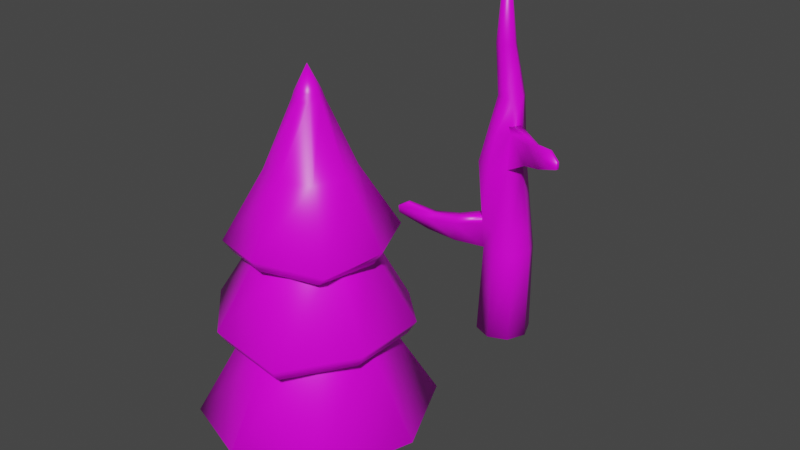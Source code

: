 # Source: pinetree.blend  (saved by Blender 2.93.21; exported with 4.5.12 LTS)
import bpy
from mathutils import Matrix  # noqa: F401  (used for matrix-valued properties, if any)

bpy.ops.wm.read_factory_settings(use_empty=True)
scene = bpy.context.scene
scene.name = 'Scene'

# ---- collections
col_collection = bpy.data.collections.new('Collection'); scene.collection.children.link(col_collection)

# ---- images (referenced by path relative to the original .blend; pixels are not part of the script)
import os
ASSET_DIR = os.environ.get("B2B_ASSET_DIR", "")  # directory of the original .blend (textures are referenced by path, not embedded)
HERE = os.path.dirname(os.path.abspath(__file__))  # packed textures are extracted next to this script under _unpacked/

def load_image(name, relpath, width, height, colorspace="sRGB"):
    """Load a texture the original file referenced (path relative to the .blend, or extracted next to this script)."""
    p = next((c for c in (os.path.join(HERE, relpath), os.path.join(ASSET_DIR, relpath)) if relpath and os.path.exists(c)), "")
    if p:
        img = bpy.data.images.load(p, check_existing=True)
        img.name = name
    else:  # same state as the original file: an image datablock whose file is absent (Cycles renders it pink)
        img = bpy.data.images.new(name, width, height)
        img.source = "FILE"
        img.filepath = "//" + (relpath or name)
    img.colorspace_settings.name = colorspace
    return img
img_general_palette_png = load_image('general_palette.png', 'general_palette.png', 1024, 1024, 'sRGB')

# ---- materials (node trees are filled in below, after node groups)
mat_material = bpy.data.materials.new('Material')
mat_material.alpha_threshold = 0.0
mat_material.use_transparent_shadow = False
mat_material.line_color = (0.0, 0.0, 0.0, 1.0)

# ---- material node trees
mat_material.use_nodes = True; mat_material.node_tree.nodes.clear()
_N = mat_material.node_tree.nodes; _L = mat_material.node_tree.links
n0 = _N.new('ShaderNodeOutputMaterial'); n0.name = 'Material Output'; n0.location = (300, 300)
n1 = _N.new('ShaderNodeBsdfPrincipled'); n1.name = 'Principled BSDF'; n1.location = (10, 300)
n1.distribution = 'GGX'
n1.subsurface_method = 'BURLEY'
n1.inputs[2].default_value = 0.4
n1.inputs[3].default_value = 1.45
n1.inputs[27].default_value = (0.0, 0.0, 0.0, 1.0)
n1.inputs[28].default_value = 1.0
n2 = _N.new('ShaderNodeTexImage'); n2.name = 'Image Texture'; n2.location = (-280, 275)
n2.image = img_general_palette_png
_L.new(n1.outputs[0], n0.inputs[0])
_L.new(n2.outputs[0], n1.inputs[0])
n0.is_active_output = True

# ---- world
world_world = bpy.data.worlds.new('World'); scene.world = world_world
world_world.use_nodes = True; world_world.node_tree.nodes.clear()
_N = world_world.node_tree.nodes; _L = world_world.node_tree.links
n0 = _N.new('ShaderNodeOutputWorld'); n0.name = 'World Output'; n0.location = (300, 300)
n1 = _N.new('ShaderNodeBackground'); n1.name = 'Background'; n1.location = (10, 300)
n1.inputs[0].default_value = (0.05088, 0.05088, 0.05088, 1.0)
_L.new(n1.outputs[0], n0.inputs[0])
n0.is_active_output = True
world_world.color = (0.05088, 0.05088, 0.05088)
world_world.use_sun_shadow = False
world_world.sun_shadow_jitter_overblur = 0.0

# ---- meshes
me_plane = bpy.data.meshes.new('Plane')
me_plane.from_pydata([(-0.8536, -0.8536, 0.0), (0.8536, -0.8536, 0.0), (-0.8536, 0.8536, 0.0), (0.8536, 0.8536, 0.0), (-1.207, 5.276e-08, 0.0), (-5.276e-08, -1.207, 0.0), (1.207, -5.276e-08, 0.0), (5.276e-08, 1.207, 0.0), (0.0, 0.0, 0.0), (-0.3551, -0.3551, 2.288), (0.3551, -0.3551, 2.288), (-0.3551, 0.3551, 2.288), (0.3551, 0.3551, 2.288), (-0.5022, 2.195e-08, 2.288), (-1.853e-08, -0.5022, 2.288), (0.5022, -2.195e-08, 2.288), (2.538e-08, 0.5022, 2.288), (3.423e-09, 0.0, 2.288), (-2.739, -2.734, 1.947), (2.724, -3.048, 2.112), (-2.957, 2.73, 2.412), (2.478, 2.944, 2.128), (-3.871, -0.00166, 2.279), (-0.007613, -3.865, 2.279), (3.856, -0.00166, 2.279), (-0.007613, 3.862, 2.279), (5.145e-09, 0.0, 2.288), (-3.12, -1.326, 6.142), (-0.6671, 5.748e-08, 9.324), (-0.4717, -0.4717, 9.324), (-1.39e-08, -0.6671, 9.324), (0.4717, -0.4717, 9.324), (0.6671, -8.384e-10, 9.324), (0.4717, 0.4717, 9.324), (4.442e-08, 0.6671, 9.324), (-0.4717, 0.4717, 9.324), (1.526e-08, 2.832e-08, 9.324), (1.324, -3.326, 5.83), (-1.319, 3.118, 6.142), (3.125, 1.317, 6.142), (-3.14, 1.269, 5.773), (-1.271, -3.147, 6.142), (3.145, -1.278, 6.142), (1.551, 2.848, 5.924), (6.4e-09, 2.387e-09, 6.15), (2.318e-08, 3.311e-08, 15.73), (-0.5155, 0.2089, 12.02), (-0.5122, -0.2167, 12.02), (-0.2089, -0.5155, 12.02), (0.2167, -0.5122, 12.02), (0.5155, -0.2089, 12.02), (0.5122, 0.2167, 12.02), (0.2089, 0.5155, 12.02), (-0.2167, 0.5122, 12.02), (2.308e-08, 2.11e-08, 12.02), (-2.68, -0.08846, 9.275), (0.08483, -2.677, 9.275), (-0.09208, 2.677, 9.275), (2.673, 0.08846, 9.275), (-2.114, 1.83, 9.506), (-1.953, -1.955, 8.964), (1.952, -1.83, 9.051), (1.827, 1.955, 9.275), (3.513e-09, 7.718e-09, 9.279), (-0.3299, 0.3088, 14.82), (-0.4517, -0.01493, 14.82), (-0.3088, -0.3299, 14.82), (0.01493, -0.4517, 14.82), (0.3299, -0.3088, 14.82), (0.4517, 0.01493, 14.82), (0.3088, 0.3299, 14.82), (-0.01493, 0.4517, 14.82), (-4.453, 1.933e-07, 2.808), (-3.148, -3.148, 2.432), (-1.859e-07, -4.453, 2.808), (3.148, -3.505, 2.619), (4.453, -1.911e-07, 2.808), (2.87, 3.39, 2.637), (1.962e-07, 4.453, 2.808), (-3.395, 3.148, 2.959), (-2.322, 1.256e-07, 6.21), (-1.642, -1.642, 6.21), (-8.194e-08, -2.322, 6.21), (1.642, -1.642, 6.21), (2.322, -7.192e-08, 6.21), (1.642, 1.642, 6.21), (1.136e-07, 2.322, 6.21), (-1.642, 1.642, 6.21), (-0.5341, 0.5341, 9.832), (-0.7553, 5.926e-08, 9.832), (0.5341, -0.5341, 9.832), (0.7553, -2.616e-09, 9.832), (-0.5341, -0.5341, 9.832), (-1.568e-08, -0.7553, 9.832), (0.5341, 0.5341, 9.832), (4.442e-08, 0.7553, 9.832), (-3.453, 1.4, 6.274), (-3.431, -1.452, 6.671), (-1.4, -3.453, 6.671), (1.452, -3.645, 6.336), (3.453, -1.4, 6.671), (3.431, 1.452, 6.671), (1.695, 3.142, 6.436), (-1.452, 3.431, 6.671), (-1.807, 0.7324, 9.506), (-1.796, -0.7598, 9.506), (-0.7324, -1.807, 9.506), (0.7598, -1.796, 9.506), (1.807, -0.7324, 9.506), (1.796, 0.7598, 9.506), (0.7324, 1.807, 9.506), (-0.7598, 1.796, 9.506), (-0.2511, 0.5934, 12.52), (-0.5972, 0.2421, 12.52), (0.2511, -0.5934, 12.52), (0.5972, -0.2421, 12.52), (-0.5934, -0.2511, 12.52), (-0.2421, -0.5972, 12.52), (0.5934, 0.2511, 12.52), (0.2421, 0.5972, 12.52), (-2.393, 2.079, 10.05), (-3.041, -0.1005, 9.799), (-2.211, -2.221, 9.456), (0.1005, -3.041, 9.799), (2.475, -2.079, 9.552), (3.041, 0.1005, 9.799), (2.079, 2.221, 9.799), (-0.1005, 3.041, 9.799), (-1.168, 1.093, 12.1), (-1.599, -0.05285, 12.1), (-1.093, -1.168, 12.1), (0.05285, -1.599, 12.1), (1.168, -1.093, 12.1), (1.599, 0.05285, 12.1), (1.093, 1.168, 12.1), (-0.05285, 1.599, 12.1), (-0.01784, 0.5398, 14.55), (-0.3943, 0.3691, 14.55), (0.01784, -0.5398, 14.55), (0.3943, -0.3691, 14.55), (-0.5398, -0.01784, 14.55), (-0.3691, -0.3943, 14.55), (0.5398, 0.01784, 14.55), (0.3691, 0.3943, 14.55)], [], [(8, 7, 3, 6), (4, 2, 7, 8), (0, 4, 8, 5), (5, 8, 6, 1), (17, 15, 12, 16), (13, 17, 16, 11), (9, 14, 17, 13), (14, 10, 15, 17), (1, 6, 15, 10), (2, 4, 13, 11), (6, 3, 12, 15), (4, 0, 9, 13), (3, 7, 16, 12), (0, 5, 14, 9), (7, 2, 11, 16), (5, 1, 10, 14), (26, 25, 21, 24), (22, 20, 25, 26), (18, 22, 26, 23), (23, 26, 24, 19), (20, 22, 72, 79), (46, 53, 112, 113), (60, 56, 123, 122), (25, 20, 79, 78), (53, 52, 119, 112), (59, 55, 121, 120), (24, 21, 77, 76), (51, 50, 115, 118), (39, 43, 102, 101), (23, 19, 75, 74), (70, 69, 142, 143), (49, 48, 117, 114), (36, 32, 33, 34), (28, 36, 34, 35), (29, 30, 36, 28), (30, 31, 32, 36), (37, 42, 100, 99), (22, 18, 73, 72), (68, 67, 138, 139), (47, 46, 113, 116), (44, 43, 39, 42), (40, 38, 43, 44), (27, 40, 44, 41), (41, 44, 42, 37), (27, 41, 98, 97), (66, 65, 140, 141), (34, 33, 94, 95), (38, 40, 96, 103), (64, 71, 136, 137), (32, 31, 90, 91), (43, 38, 103, 102), (71, 70, 143, 136), (30, 29, 92, 93), (42, 39, 101, 100), (69, 68, 139, 142), (28, 35, 88, 89), (54, 50, 51, 52), (46, 54, 52, 53), (47, 48, 54, 46), (48, 49, 50, 54), (58, 62, 126, 125), (41, 37, 99, 98), (67, 66, 141, 138), (35, 34, 95, 88), (63, 62, 58, 61), (59, 57, 62, 63), (55, 59, 63, 60), (60, 63, 61, 56), (56, 61, 124, 123), (40, 27, 97, 96), (65, 64, 137, 140), (33, 32, 91, 94), (55, 60, 122, 121), (21, 25, 78, 77), (52, 51, 118, 119), (31, 30, 93, 90), (57, 59, 120, 127), (19, 24, 76, 75), (50, 49, 114, 115), (29, 28, 89, 92), (64, 65, 45), (68, 69, 45), (71, 64, 45), (67, 68, 45), (62, 57, 127, 126), (18, 23, 74, 73), (48, 47, 116, 117), (61, 58, 125, 124), (80, 81, 92, 89), (84, 85, 94, 91), (87, 80, 89, 88), (83, 84, 91, 90), (74, 75, 83, 82), (75, 76, 84, 83), (79, 72, 80, 87), (76, 77, 85, 84), (72, 73, 81, 80), (77, 78, 86, 85), (73, 74, 82, 81), (78, 79, 87, 86), (85, 86, 95, 94), (81, 82, 93, 92), (86, 87, 88, 95), (82, 83, 90, 93), (104, 105, 116, 113), (108, 109, 118, 115), (111, 104, 113, 112), (107, 108, 115, 114), (98, 99, 107, 106), (99, 100, 108, 107), (103, 96, 104, 111), (100, 101, 109, 108), (96, 97, 105, 104), (101, 102, 110, 109), (97, 98, 106, 105), (102, 103, 111, 110), (109, 110, 119, 118), (105, 106, 117, 116), (110, 111, 112, 119), (106, 107, 114, 117), (128, 129, 140, 137), (132, 133, 142, 139), (135, 128, 137, 136), (131, 132, 139, 138), (122, 123, 131, 130), (123, 124, 132, 131), (127, 120, 128, 135), (124, 125, 133, 132), (120, 121, 129, 128), (125, 126, 134, 133), (121, 122, 130, 129), (126, 127, 135, 134), (133, 134, 143, 142), (129, 130, 141, 140), (134, 135, 136, 143), (130, 131, 138, 141), (69, 70, 45), (65, 66, 45), (70, 71, 45), (66, 67, 45)])
me_plane.polygons.foreach_set('use_smooth', [True] * 140)
_uv = me_plane.uv_layers.new(name='UVMap')
_uv.uv.foreach_set('vector', [0.5303, 0.9043, 0.5303, 0.9259, 0.5519, 0.9259, 0.5519, 0.9043, 0.5087, 0.9043, 0.5087, 0.9259, 0.5303, 0.9259, 0.5303, 0.9043, 0.5087, 0.8827, 0.5087, 0.9043, 0.5303, 0.9043, 0.5303, 0.8827, 0.5303, 0.8827, 0.5303, 0.9043, 0.5519, 0.9043, 0.5519, 0.8827, 0.5303, 0.9043, 0.5519, 0.9043, 0.5519, 0.9259, 0.5303, 0.9259, 0.5087, 0.9043, 0.5303, 0.9043, 0.5303, 0.9259, 0.5087, 0.9259, 0.5087, 0.8827, 0.5303, 0.8827, 0.5303, 0.9043, 0.5087, 0.9043, 0.5303, 0.8827, 0.5519, 0.8827, 0.5519, 0.9043, 0.5303, 0.9043, 0.5519, 0.8827, 0.5519, 0.9043, 0.5519, 0.9043, 0.5519, 0.8827, 0.5087, 0.9259, 0.5087, 0.9043, 0.5087, 0.9043, 0.5087, 0.9259, 0.5519, 0.9043, 0.5519, 0.9259, 0.5519, 0.9259, 0.5519, 0.9043, 0.5087, 0.9043, 0.5087, 0.8827, 0.5087, 0.8827, 0.5087, 0.9043, 0.5519, 0.9259, 0.5303, 0.9259, 0.5303, 0.9259, 0.5519, 0.9259, 0.5087, 0.8827, 0.5303, 0.8827, 0.5303, 0.8827, 0.5087, 0.8827, 0.5303, 0.9259, 0.5087, 0.9259, 0.5087, 0.9259, 0.5303, 0.9259, 0.5303, 0.8827, 0.5519, 0.8827, 0.5519, 0.8827, 0.5303, 0.8827, 0.2871, 0.9131, 0.2871, 0.9347, 0.3087, 0.9347, 0.3087, 0.9131, 0.2655, 0.9131, 0.2655, 0.9347, 0.2871, 0.9347, 0.2871, 0.9131, 0.2655, 0.8915, 0.2655, 0.9131, 0.2871, 0.9131, 0.2871, 0.8915, 0.2871, 0.8915, 0.2871, 0.9131, 0.3087, 0.9131, 0.3087, 0.8915, 0.2596, 0.7375, 0.2596, 0.6855, 0.2596, 0.6855, 0.2596, 0.7375, 0.2655, 0.9131, 0.2655, 0.9347, 0.2655, 0.9347, 0.2655, 0.9131, 0.3076, 0.6423, 0.3479, 0.6423, 0.3479, 0.6423, 0.3076, 0.6423, 0.3232, 0.9553, 0.3157, 0.9553, 0.3157, 0.9553, 0.3232, 0.9553, 0.2655, 0.9347, 0.2871, 0.9347, 0.2871, 0.9347, 0.2655, 0.9347, 0.3169, 0.9474, 0.3169, 0.9416, 0.3169, 0.9416, 0.3169, 0.9474, 0.3635, 0.6855, 0.3635, 0.7375, 0.3635, 0.7375, 0.3635, 0.6855, 0.3087, 0.9347, 0.3087, 0.9131, 0.3087, 0.9131, 0.3087, 0.9347, 0.3613, 0.7189, 0.3289, 0.7189, 0.3289, 0.7189, 0.3613, 0.7189, 0.3232, 0.9403, 0.3307, 0.9403, 0.3307, 0.9403, 0.3232, 0.9403, 0.3115, 0.7375, 0.3635, 0.7375, 0.3635, 0.7375, 0.3115, 0.7375, 0.3087, 0.8915, 0.2871, 0.8915, 0.2871, 0.8915, 0.3087, 0.8915, 0.2871, 0.9131, 0.3087, 0.9131, 0.3087, 0.9347, 0.2871, 0.9347, 0.2655, 0.9131, 0.2871, 0.9131, 0.2871, 0.9347, 0.2655, 0.9347, 0.2655, 0.8915, 0.2871, 0.8915, 0.2871, 0.9131, 0.2655, 0.9131, 0.2871, 0.8915, 0.3087, 0.8915, 0.3087, 0.9131, 0.2871, 0.9131, 0.3202, 0.9534, 0.3202, 0.9555, 0.3202, 0.9555, 0.3202, 0.9534, 0.3157, 0.9478, 0.3157, 0.9403, 0.3157, 0.9403, 0.3157, 0.9478, 0.3635, 0.6855, 0.3635, 0.6336, 0.3635, 0.6336, 0.3635, 0.6855, 0.2596, 0.6336, 0.2596, 0.6855, 0.2596, 0.6855, 0.2596, 0.6336, 0.2871, 0.9131, 0.2871, 0.9347, 0.3087, 0.9347, 0.3087, 0.9131, 0.2655, 0.9131, 0.2655, 0.9347, 0.2871, 0.9347, 0.2871, 0.9131, 0.2829, 0.9026, 0.2829, 0.9224, 0.3027, 0.9224, 0.3027, 0.9026, 0.3027, 0.9026, 0.3027, 0.9224, 0.3226, 0.9224, 0.3226, 0.9026, 0.2966, 0.6542, 0.3289, 0.6542, 0.3289, 0.6542, 0.2966, 0.6542, 0.3115, 0.6336, 0.2596, 0.6336, 0.2596, 0.6336, 0.3115, 0.6336, 0.2871, 0.9347, 0.3087, 0.9347, 0.3087, 0.9347, 0.2871, 0.9347, 0.2966, 0.7189, 0.2966, 0.6865, 0.2966, 0.6865, 0.2966, 0.7189, 0.2596, 0.6855, 0.2596, 0.7375, 0.2596, 0.7375, 0.2596, 0.6855, 0.3087, 0.9131, 0.3087, 0.8915, 0.3087, 0.8915, 0.3087, 0.9131, 0.3257, 0.9526, 0.3211, 0.9526, 0.3211, 0.9526, 0.3257, 0.9526, 0.2596, 0.7375, 0.3115, 0.7375, 0.3115, 0.7375, 0.2596, 0.7375, 0.2871, 0.8915, 0.2655, 0.8915, 0.2655, 0.8915, 0.2871, 0.8915, 0.3613, 0.6865, 0.3613, 0.7189, 0.3613, 0.7189, 0.3613, 0.6865, 0.3635, 0.7375, 0.3635, 0.6855, 0.3635, 0.6855, 0.3635, 0.7375, 0.2655, 0.9131, 0.2655, 0.9347, 0.2655, 0.9347, 0.2655, 0.9131, 0.2871, 0.9131, 0.3087, 0.9131, 0.3087, 0.9347, 0.2871, 0.9347, 0.2655, 0.9131, 0.2871, 0.9131, 0.2871, 0.9347, 0.2655, 0.9347, 0.2596, 0.6336, 0.3115, 0.6336, 0.3115, 0.6855, 0.2596, 0.6855, 0.3115, 0.6336, 0.3635, 0.6336, 0.3635, 0.6855, 0.3115, 0.6855, 0.3479, 0.7229, 0.3076, 0.7229, 0.3076, 0.7229, 0.3479, 0.7229, 0.3289, 0.6542, 0.3613, 0.6542, 0.3613, 0.6542, 0.3289, 0.6542, 0.3635, 0.6336, 0.3115, 0.6336, 0.3115, 0.6336, 0.3635, 0.6336, 0.2655, 0.9347, 0.2871, 0.9347, 0.2871, 0.9347, 0.2655, 0.9347, 0.2871, 0.9131, 0.2871, 0.9347, 0.3087, 0.9347, 0.3087, 0.9131, 0.2655, 0.9131, 0.2655, 0.9347, 0.2871, 0.9347, 0.2871, 0.9131, 0.2655, 0.8915, 0.2655, 0.9131, 0.2871, 0.9131, 0.2871, 0.8915, 0.2871, 0.8915, 0.2871, 0.9131, 0.3087, 0.9131, 0.3087, 0.8915, 0.3285, 0.9416, 0.3285, 0.9474, 0.3285, 0.9474, 0.3285, 0.9416, 0.316, 0.9555, 0.316, 0.9534, 0.316, 0.9534, 0.316, 0.9555, 0.2596, 0.6336, 0.2596, 0.6855, 0.2596, 0.6855, 0.2596, 0.6336, 0.3087, 0.9347, 0.3087, 0.9131, 0.3087, 0.9131, 0.3087, 0.9347, 0.3169, 0.9416, 0.3227, 0.9416, 0.3227, 0.9416, 0.3169, 0.9416, 0.3635, 0.7375, 0.3115, 0.7375, 0.3115, 0.7375, 0.3635, 0.7375, 0.2871, 0.9347, 0.3087, 0.9347, 0.3087, 0.9347, 0.2871, 0.9347, 0.3087, 0.8915, 0.2871, 0.8915, 0.2871, 0.8915, 0.3087, 0.8915, 0.3169, 0.9532, 0.3169, 0.9474, 0.3169, 0.9474, 0.3169, 0.9532, 0.3635, 0.6336, 0.3635, 0.6855, 0.3635, 0.6855, 0.3635, 0.6336, 0.3635, 0.6855, 0.3635, 0.6336, 0.3635, 0.6336, 0.3635, 0.6855, 0.2655, 0.8915, 0.2655, 0.9131, 0.2655, 0.9131, 0.2655, 0.8915, 0.2596, 0.6855, 0.2596, 0.6336, 0.2596, 0.6855, 0.3635, 0.6855, 0.3635, 0.7375, 0.3635, 0.6855, 0.2596, 0.7375, 0.2596, 0.6855, 0.2596, 0.7375, 0.3635, 0.6336, 0.3635, 0.6855, 0.3635, 0.6336, 0.3227, 0.9532, 0.3169, 0.9532, 0.3169, 0.9532, 0.3227, 0.9532, 0.2596, 0.6336, 0.3115, 0.6336, 0.3115, 0.6336, 0.2596, 0.6336, 0.2871, 0.8915, 0.2655, 0.8915, 0.2655, 0.8915, 0.2871, 0.8915, 0.3479, 0.6826, 0.3479, 0.7229, 0.3479, 0.7229, 0.3479, 0.6826, 0.2655, 0.9131, 0.2655, 0.8915, 0.2655, 0.8915, 0.2655, 0.9131, 0.3087, 0.9131, 0.3087, 0.9347, 0.3087, 0.9347, 0.3087, 0.9131, 0.2655, 0.9347, 0.2655, 0.9131, 0.2655, 0.9131, 0.2655, 0.9347, 0.3087, 0.8915, 0.3087, 0.9131, 0.3087, 0.9131, 0.3087, 0.8915, 0.3115, 0.6336, 0.3635, 0.6336, 0.3635, 0.6336, 0.3115, 0.6336, 0.3635, 0.6336, 0.3635, 0.6855, 0.3635, 0.6855, 0.3635, 0.6336, 0.2596, 0.7375, 0.2596, 0.6855, 0.2596, 0.6855, 0.2596, 0.7375, 0.3635, 0.6855, 0.3635, 0.7375, 0.3635, 0.7375, 0.3635, 0.6855, 0.2596, 0.6855, 0.2596, 0.6336, 0.2596, 0.6336, 0.2596, 0.6855, 0.3305, 0.7045, 0.3115, 0.7045, 0.3115, 0.7045, 0.3305, 0.7045, 0.2926, 0.6666, 0.3115, 0.6666, 0.3115, 0.6666, 0.2926, 0.6666, 0.3115, 0.7375, 0.2596, 0.7375, 0.2596, 0.7375, 0.3115, 0.7375, 0.3087, 0.9347, 0.2871, 0.9347, 0.2871, 0.9347, 0.3087, 0.9347, 0.2655, 0.8915, 0.2871, 0.8915, 0.2871, 0.8915, 0.2655, 0.8915, 0.2871, 0.9347, 0.2655, 0.9347, 0.2655, 0.9347, 0.2871, 0.9347, 0.2871, 0.8915, 0.3087, 0.8915, 0.3087, 0.8915, 0.2871, 0.8915, 0.2596, 0.6855, 0.2596, 0.6336, 0.2596, 0.6336, 0.2596, 0.6855, 0.3087, 0.9131, 0.3087, 0.9347, 0.3087, 0.9347, 0.3087, 0.9131, 0.2655, 0.9347, 0.2655, 0.9131, 0.2655, 0.9131, 0.2655, 0.9347, 0.3635, 0.6336, 0.3635, 0.6855, 0.3635, 0.6855, 0.3635, 0.6336, 0.3115, 0.6336, 0.3635, 0.6336, 0.3635, 0.6336, 0.3115, 0.6336, 0.3635, 0.6336, 0.3635, 0.6855, 0.3635, 0.6855, 0.3635, 0.6336, 0.2596, 0.7375, 0.2596, 0.6855, 0.2596, 0.6855, 0.2596, 0.7375, 0.3635, 0.6855, 0.3635, 0.7375, 0.3635, 0.7375, 0.3635, 0.6855, 0.2926, 0.6855, 0.2926, 0.6666, 0.2926, 0.6666, 0.2926, 0.6855, 0.3635, 0.7375, 0.3115, 0.7375, 0.3115, 0.7375, 0.3635, 0.7375, 0.2596, 0.6336, 0.3115, 0.6336, 0.3115, 0.6336, 0.2596, 0.6336, 0.3115, 0.7375, 0.2596, 0.7375, 0.2596, 0.7375, 0.3115, 0.7375, 0.3087, 0.9347, 0.2871, 0.9347, 0.2871, 0.9347, 0.3087, 0.9347, 0.2655, 0.8915, 0.2871, 0.8915, 0.2871, 0.8915, 0.2655, 0.8915, 0.2871, 0.9347, 0.2655, 0.9347, 0.2655, 0.9347, 0.2871, 0.9347, 0.2871, 0.8915, 0.3087, 0.8915, 0.3087, 0.8915, 0.2871, 0.8915, 0.2596, 0.6855, 0.2596, 0.6336, 0.2596, 0.6336, 0.2596, 0.6855, 0.3635, 0.6855, 0.3635, 0.7375, 0.3635, 0.7375, 0.3635, 0.6855, 0.2596, 0.7375, 0.2596, 0.6855, 0.2596, 0.6855, 0.2596, 0.7375, 0.3635, 0.6336, 0.3635, 0.6855, 0.3635, 0.6855, 0.3635, 0.6336, 0.3115, 0.6336, 0.3635, 0.6336, 0.3635, 0.6336, 0.3115, 0.6336, 0.3305, 0.6666, 0.3305, 0.6855, 0.3305, 0.6855, 0.3305, 0.6666, 0.2596, 0.7375, 0.2596, 0.6855, 0.2596, 0.6855, 0.2596, 0.7375, 0.3635, 0.6855, 0.3635, 0.7375, 0.3635, 0.7375, 0.3635, 0.6855, 0.2596, 0.6855, 0.2596, 0.6336, 0.2596, 0.6336, 0.2596, 0.6855, 0.3635, 0.7375, 0.3115, 0.7375, 0.3115, 0.7375, 0.3635, 0.7375, 0.2596, 0.6336, 0.3115, 0.6336, 0.3115, 0.6336, 0.2596, 0.6336, 0.3115, 0.7375, 0.2596, 0.7375, 0.2596, 0.7375, 0.3115, 0.7375, 0.3635, 0.7375, 0.3115, 0.7375, 0.3115, 0.7375, 0.3635, 0.7375, 0.2596, 0.6336, 0.3115, 0.6336, 0.3115, 0.6336, 0.2596, 0.6336, 0.3115, 0.7375, 0.2596, 0.7375, 0.2596, 0.7375, 0.3115, 0.7375, 0.3115, 0.6336, 0.3635, 0.6336, 0.3635, 0.6336, 0.3115, 0.6336, 0.3635, 0.7375, 0.3115, 0.7375, 0.3635, 0.7375, 0.2596, 0.6336, 0.3115, 0.6336, 0.2596, 0.6336, 0.3115, 0.7375, 0.2596, 0.7375, 0.3115, 0.7375, 0.3115, 0.6336, 0.3635, 0.6336, 0.3115, 0.6336])
me_plane.materials.append(mat_material)
me_plane.use_remesh_fix_poles = True
me_plane.use_remesh_preserve_attributes = False
me_plane.update()
me_plane_001 = bpy.data.meshes.new('Plane.001')
me_plane_001.from_pydata([(-0.8536, -0.8536, 0.0), (0.8536, -0.8536, 0.0), (-0.8536, 0.8536, 0.0), (0.8536, 0.8536, 0.0), (-1.207, 5.276e-08, 0.0), (-5.276e-08, -1.207, 0.0), (1.207, -5.276e-08, 0.0), (5.276e-08, 1.207, 0.0), (0.0, 0.0, 0.0), (-1.105, 0.136, 4.096), (-0.7817, -0.6457, 4.096), (-4.944e-08, -0.9695, 4.096), (0.7817, -0.6457, 4.096), (1.105, 0.136, 4.096), (0.7817, 0.9177, 4.096), (4.721e-08, 1.241, 4.096), (-0.7817, 0.9177, 4.096), (-0.8468, 0.2374, 11.08), (-1.308, -0.1983, 8.255), (-1.005, -0.9286, 8.255), (-0.2751, -1.231, 8.255), (0.4552, -0.9286, 8.255), (0.7577, -0.1983, 8.255), (0.4552, 0.532, 8.255), (-0.2751, 0.8345, 8.255), (-1.005, 0.532, 8.255), (-0.6794, -0.1669, 11.08), (-0.2751, -0.3344, 11.08), (0.1292, -0.1669, 11.08), (0.2967, 0.2374, 11.08), (0.1292, 0.6417, 11.08), (-0.2751, 0.8092, 11.08), (-0.6794, 0.6417, 11.08), (-0.6803, -0.176, 15.22), (-1.078, 0.2374, 13.26), (-0.953, -0.06436, 13.26), (-0.6512, -0.1894, 13.26), (-0.3495, -0.06436, 13.26), (-0.2245, 0.2374, 13.26), (-0.3495, 0.5392, 13.26), (-0.6512, 0.6642, 13.26), (-0.953, 0.5392, 13.26), (-0.6075, -0.3516, 15.22), (-0.4319, -0.4243, 15.22), (-0.2563, -0.3516, 15.22), (-0.1835, -0.176, 15.22), (-0.2563, -0.0003395, 15.22), (-0.4319, 0.07241, 15.22), (-0.6075, -0.0003395, 15.22), (0.5256, 0.02107, 9.678), (0.2911, 0.5873, 9.678), (-0.8413, 0.5873, 9.678), (-1.076, 0.02107, 9.678), (-0.8413, -0.5451, 9.678), (-0.2751, 0.8218, 9.678), (-0.2751, -0.7796, 9.678), (0.2911, -0.5451, 9.678), (1.389, -1.088, 8.762), (1.563, -0.6663, 8.762), (1.429, -0.5395, 9.584), (1.294, -0.8668, 9.584), (2.498, -1.786, 9.167), (2.606, -1.525, 9.167), (2.523, -1.446, 9.677), (2.439, -1.649, 9.677), (3.434, -2.002, 9.491), (3.495, -1.857, 9.491), (3.448, -1.813, 9.775), (3.402, -1.926, 9.775), (-0.8162, 0.5905, 12.17), (-0.9624, 0.2374, 12.17), (-0.1101, -0.1156, 12.17), (0.03613, 0.2374, 12.17), (-0.1101, 0.5905, 12.17), (-0.8162, -0.1156, 12.17), (-0.4632, 0.7367, 12.17), (-0.4632, -0.2619, 12.17), (-0.9477, 1.305, 13.05), (-1.136, 1.227, 13.05), (-0.8303, 1.35, 12.37), (-1.051, 1.259, 12.37), (-1.384, 1.833, 12.89), (-1.489, 1.789, 12.89), (-1.319, 1.858, 12.52), (-1.441, 1.807, 12.52), (-1.613, 2.35, 12.79), (-1.663, 2.329, 12.79), (-1.582, 2.362, 12.61), (-1.64, 2.338, 12.61), (-1.163, 0.04085, 5.279), (-0.8454, -0.7262, 5.279), (1.007, 0.04085, 5.279), (0.6888, 0.8079, 5.279), (-0.07828, 1.126, 5.279), (-0.07828, -1.044, 5.279), (-0.8454, 0.8079, 5.279), (0.6888, -0.7262, 5.279), (-2.307, -0.5033, 4.166), (-2.077, -1.059, 4.166), (-2.348, -0.5709, 5.007), (-2.122, -1.116, 5.007), (-3.753, -0.667, 4.2), (-3.609, -1.016, 4.2), (-3.779, -0.7095, 4.729), (-3.637, -1.052, 4.729), (-4.932, -1.375, 4.879), (-4.844, -1.585, 4.879), (-4.947, -1.4, 5.198), (-4.861, -1.607, 5.198), (-0.6436, 0.489, 13.56), (-0.8807, 0.3908, 13.56), (-0.5096, -0.1598, 15.32), (-0.4898, -0.2076, 15.32), (-0.442, -0.2274, 15.32), (-0.3942, -0.2076, 15.32), (-0.3744, -0.1598, 15.32), (-0.3942, -0.1121, 15.32), (-0.442, -0.09226, 15.32), (-0.4898, -0.1121, 15.32), (-0.442, -0.1598, 15.32), (0.3728, 0.001079, 10.0), (0.1626, -0.5066, 10.0), (1.183, -0.5016, 9.918), (1.062, -0.795, 9.918), (2.164, -1.315, 10.0), (2.088, -1.496, 10.0), (2.994, -1.643, 10.09), (2.952, -1.745, 10.09), (-0.9701, 1.121, 13.36), (-1.118, 1.06, 13.36), (-1.313, 1.536, 13.24), (-1.395, 1.502, 13.24), (-1.493, 1.943, 13.16), (-1.532, 1.927, 13.16), (-0.8371, -0.7641, 5.575), (-1.114, -0.09445, 5.575), (-1.952, -1.104, 5.337), (-2.149, -0.6285, 5.337), (-3.274, -1.049, 5.094), (-3.398, -0.7495, 5.094), (-4.343, -1.533, 5.503), (-4.418, -1.353, 5.503)], [], [(8, 7, 3, 6), (4, 2, 7, 8), (0, 4, 8, 5), (5, 8, 6, 1), (90, 94, 20, 19), (92, 93, 24, 23), (89, 90, 19, 18), (91, 92, 23, 22), (2, 4, 9, 16), (6, 3, 14, 13), (4, 0, 10, 9), (3, 7, 15, 14), (0, 5, 11, 10), (7, 2, 16, 15), (5, 1, 12, 11), (1, 6, 13, 12), (50, 54, 31, 30), (52, 53, 26, 17), (49, 50, 30, 29), (51, 52, 17, 32), (93, 95, 25, 24), (94, 96, 21, 20), (96, 91, 22, 21), (95, 89, 18, 25), (70, 74, 35, 34), (72, 73, 39, 38), (69, 70, 34, 41), (71, 72, 38, 37), (53, 55, 27, 26), (54, 51, 32, 31), (55, 56, 28, 27), (56, 49, 29, 28), (37, 38, 45, 44), (36, 37, 44, 43), (40, 41, 48, 47), (35, 36, 43, 42), (73, 75, 40, 39), (74, 76, 36, 35), (75, 69, 80, 79), (76, 71, 37, 36), (89, 99, 137, 135), (40, 77, 128, 109), (68, 67, 126, 127), (100, 90, 134, 136), (41, 34, 33, 48), (38, 39, 46, 45), (34, 35, 42, 33), (39, 40, 47, 46), (22, 49, 59, 58), (20, 21, 56, 55), (24, 25, 51, 54), (19, 20, 55, 53), (25, 18, 52, 51), (22, 23, 50, 49), (18, 19, 53, 52), (23, 24, 54, 50), (57, 58, 62, 61), (21, 22, 58, 57), (49, 56, 121, 120), (56, 21, 57, 60), (107, 108, 140, 141), (59, 49, 120, 122), (58, 59, 63, 62), (60, 57, 61, 64), (65, 66, 67, 68), (62, 63, 67, 66), (64, 61, 65, 68), (61, 62, 66, 65), (27, 28, 71, 76), (31, 32, 69, 75), (26, 27, 76, 74), (30, 31, 75, 73), (28, 29, 72, 71), (32, 17, 70, 69), (29, 30, 73, 72), (17, 26, 74, 70), (80, 78, 82, 84), (85, 86, 133, 132), (40, 75, 79, 77), (69, 41, 78, 80), (83, 84, 88, 87), (46, 47, 117, 116), (79, 80, 84, 83), (77, 79, 83, 81), (87, 88, 86, 85), (81, 83, 87, 85), (84, 82, 86, 88), (63, 59, 122, 124), (16, 9, 89, 95), (12, 13, 91, 96), (11, 12, 96, 94), (15, 16, 95, 93), (13, 14, 92, 91), (9, 10, 98, 97), (14, 15, 93, 92), (10, 11, 94, 90), (44, 45, 115, 114), (10, 90, 100, 98), (60, 64, 125, 123), (89, 9, 97, 99), (103, 101, 105, 107), (99, 97, 101, 103), (98, 100, 104, 102), (97, 98, 102, 101), (105, 106, 108, 107), (102, 104, 108, 106), (101, 102, 106, 105), (77, 81, 130, 128), (119, 115, 116, 117), (111, 119, 117, 118), (112, 113, 119, 111), (113, 114, 115, 119), (120, 121, 123, 122), (124, 125, 127, 126), (122, 123, 125, 124), (110, 109, 128, 129), (129, 128, 130, 131), (131, 130, 132, 133), (136, 137, 139, 138), (134, 135, 137, 136), (138, 139, 141, 140), (64, 68, 127, 125), (78, 41, 110, 129), (56, 60, 123, 121), (103, 107, 141, 139), (67, 63, 124, 126), (108, 104, 138, 140), (33, 42, 112, 111), (81, 85, 132, 130), (41, 40, 109, 110), (43, 44, 114, 113), (86, 82, 131, 133), (90, 89, 135, 134), (45, 46, 116, 115), (47, 48, 118, 117), (99, 103, 139, 137), (82, 78, 129, 131), (48, 33, 111, 118), (104, 100, 136, 138), (42, 43, 113, 112)])
me_plane_001.polygons.foreach_set('use_smooth', [True] * 140)
_uv = me_plane_001.uv_layers.new(name='UVMap')
_uv.uv.foreach_set('vector', [0.5547, 0.9258, 0.5547, 0.9199, 0.5488, 0.9199, 0.5488, 0.9258, 0.5606, 0.9258, 0.5606, 0.9199, 0.5547, 0.9199, 0.5547, 0.9258, 0.5606, 0.9316, 0.5606, 0.9258, 0.5547, 0.9258, 0.5547, 0.9316, 0.5547, 0.9316, 0.5547, 0.9258, 0.5488, 0.9258, 0.5488, 0.9316, 0.5606, 0.9316, 0.5547, 0.9316, 0.5547, 0.9316, 0.5606, 0.9316, 0.5488, 0.9199, 0.5547, 0.9199, 0.5547, 0.9199, 0.5488, 0.9199, 0.5606, 0.9258, 0.5606, 0.9316, 0.5606, 0.9316, 0.5606, 0.9258, 0.5488, 0.9258, 0.5488, 0.9199, 0.5488, 0.9199, 0.5488, 0.9258, 0.5606, 0.9199, 0.5606, 0.9258, 0.5606, 0.9258, 0.5606, 0.9199, 0.5488, 0.9258, 0.5488, 0.9199, 0.5488, 0.9199, 0.5488, 0.9258, 0.5606, 0.9258, 0.5606, 0.9316, 0.5606, 0.9316, 0.5606, 0.9258, 0.5488, 0.9199, 0.5547, 0.9199, 0.5547, 0.9199, 0.5488, 0.9199, 0.5606, 0.9316, 0.5547, 0.9316, 0.5547, 0.9316, 0.5606, 0.9316, 0.5547, 0.9199, 0.5606, 0.9199, 0.5606, 0.9199, 0.5547, 0.9199, 0.5547, 0.9316, 0.5488, 0.9316, 0.5488, 0.9316, 0.5547, 0.9316, 0.5488, 0.9316, 0.5488, 0.9258, 0.5488, 0.9258, 0.5488, 0.9316, 0.5488, 0.9199, 0.5547, 0.9199, 0.5547, 0.9199, 0.5488, 0.9199, 0.5606, 0.9258, 0.5606, 0.9316, 0.5606, 0.9316, 0.5606, 0.9258, 0.5488, 0.9258, 0.5488, 0.9199, 0.5488, 0.9199, 0.5488, 0.9258, 0.5606, 0.9199, 0.5606, 0.9258, 0.5606, 0.9258, 0.5606, 0.9199, 0.5547, 0.9199, 0.5606, 0.9199, 0.5606, 0.9199, 0.5547, 0.9199, 0.5547, 0.9316, 0.5488, 0.9316, 0.5488, 0.9316, 0.5547, 0.9316, 0.5488, 0.9316, 0.5488, 0.9258, 0.5488, 0.9258, 0.5488, 0.9316, 0.5606, 0.9199, 0.5606, 0.9258, 0.5606, 0.9258, 0.5606, 0.9199, 0.5606, 0.9258, 0.5606, 0.9316, 0.5606, 0.9316, 0.5606, 0.9258, 0.5488, 0.9258, 0.5488, 0.9199, 0.5488, 0.9199, 0.5488, 0.9258, 0.5606, 0.9199, 0.5606, 0.9258, 0.5606, 0.9258, 0.5606, 0.9199, 0.5488, 0.9316, 0.5488, 0.9258, 0.5488, 0.9258, 0.5488, 0.9316, 0.5606, 0.9316, 0.5547, 0.9316, 0.5547, 0.9316, 0.5606, 0.9316, 0.5547, 0.9199, 0.5606, 0.9199, 0.5606, 0.9199, 0.5547, 0.9199, 0.5547, 0.9316, 0.5488, 0.9316, 0.5488, 0.9316, 0.5547, 0.9316, 0.5488, 0.9316, 0.5488, 0.9258, 0.5488, 0.9258, 0.5488, 0.9316, 0.5488, 0.9316, 0.5488, 0.9258, 0.5488, 0.9258, 0.5488, 0.9316, 0.5547, 0.9316, 0.5488, 0.9316, 0.5488, 0.9316, 0.5547, 0.9316, 0.5547, 0.9199, 0.5606, 0.9199, 0.5606, 0.9199, 0.5547, 0.9199, 0.5606, 0.9316, 0.5547, 0.9316, 0.5547, 0.9316, 0.5606, 0.9316, 0.5488, 0.9199, 0.5547, 0.9199, 0.5547, 0.9199, 0.5488, 0.9199, 0.5606, 0.9316, 0.5547, 0.9316, 0.5547, 0.9316, 0.5606, 0.9316, 0.5547, 0.9199, 0.5606, 0.9199, 0.5606, 0.9199, 0.5547, 0.9199, 0.5547, 0.9316, 0.5488, 0.9316, 0.5488, 0.9316, 0.5547, 0.9316, 0.2793, 0.6855, 0.2793, 0.6855, 0.2793, 0.6855, 0.2793, 0.6855, 0.2734, 0.6797, 0.2734, 0.6797, 0.2734, 0.6797, 0.2734, 0.6797, 0.2676, 0.6914, 0.2676, 0.6855, 0.2676, 0.6855, 0.2676, 0.6914, 0.2793, 0.6914, 0.2793, 0.6914, 0.2793, 0.6914, 0.2793, 0.6914, 0.5606, 0.9199, 0.5606, 0.9258, 0.5606, 0.9258, 0.5606, 0.9199, 0.5488, 0.9258, 0.5488, 0.9199, 0.5488, 0.9199, 0.5488, 0.9258, 0.5606, 0.9258, 0.5606, 0.9316, 0.5606, 0.9316, 0.5606, 0.9258, 0.5488, 0.9199, 0.5547, 0.9199, 0.5547, 0.9199, 0.5488, 0.9199, 0.5488, 0.9258, 0.5488, 0.9258, 0.5488, 0.9258, 0.5488, 0.9258, 0.5547, 0.9316, 0.5488, 0.9316, 0.5488, 0.9316, 0.5547, 0.9316, 0.5547, 0.9199, 0.5606, 0.9199, 0.5606, 0.9199, 0.5547, 0.9199, 0.5606, 0.9316, 0.5547, 0.9316, 0.5547, 0.9316, 0.5606, 0.9316, 0.5606, 0.9199, 0.5606, 0.9258, 0.5606, 0.9258, 0.5606, 0.9199, 0.5488, 0.9258, 0.5488, 0.9199, 0.5488, 0.9199, 0.5488, 0.9258, 0.5606, 0.9258, 0.5606, 0.9316, 0.5606, 0.9316, 0.5606, 0.9258, 0.5488, 0.9199, 0.5547, 0.9199, 0.5547, 0.9199, 0.5488, 0.9199, 0.5488, 0.9316, 0.5488, 0.9258, 0.5488, 0.9258, 0.5488, 0.9316, 0.5488, 0.9316, 0.5488, 0.9258, 0.5488, 0.9258, 0.5488, 0.9316, 0.2676, 0.6855, 0.2676, 0.6914, 0.2676, 0.6914, 0.2676, 0.6855, 0.5488, 0.9316, 0.5488, 0.9316, 0.5488, 0.9316, 0.5488, 0.9316, 0.2793, 0.6855, 0.2793, 0.6914, 0.2793, 0.6914, 0.2793, 0.6855, 0.2676, 0.6855, 0.2676, 0.6855, 0.2676, 0.6855, 0.2676, 0.6855, 0.5488, 0.9258, 0.5488, 0.9258, 0.5488, 0.9258, 0.5488, 0.9258, 0.5488, 0.9316, 0.5488, 0.9316, 0.5488, 0.9316, 0.5488, 0.9316, 0.5488, 0.9316, 0.5488, 0.9258, 0.5488, 0.9258, 0.5488, 0.9316, 0.5488, 0.9258, 0.5488, 0.9258, 0.5488, 0.9258, 0.5488, 0.9258, 0.5488, 0.9316, 0.5488, 0.9316, 0.5488, 0.9316, 0.5488, 0.9316, 0.5488, 0.9316, 0.5488, 0.9258, 0.5488, 0.9258, 0.5488, 0.9316, 0.5547, 0.9316, 0.5488, 0.9316, 0.5488, 0.9316, 0.5547, 0.9316, 0.5547, 0.9199, 0.5606, 0.9199, 0.5606, 0.9199, 0.5547, 0.9199, 0.5606, 0.9316, 0.5547, 0.9316, 0.5547, 0.9316, 0.5606, 0.9316, 0.5488, 0.9199, 0.5547, 0.9199, 0.5547, 0.9199, 0.5488, 0.9199, 0.5488, 0.9316, 0.5488, 0.9258, 0.5488, 0.9258, 0.5488, 0.9316, 0.5606, 0.9199, 0.5606, 0.9258, 0.5606, 0.9258, 0.5606, 0.9199, 0.5488, 0.9258, 0.5488, 0.9199, 0.5488, 0.9199, 0.5488, 0.9258, 0.5606, 0.9258, 0.5606, 0.9316, 0.5606, 0.9316, 0.5606, 0.9258, 0.5606, 0.9199, 0.5606, 0.9199, 0.5606, 0.9199, 0.5606, 0.9199, 0.2734, 0.6797, 0.2793, 0.6797, 0.2793, 0.6797, 0.2734, 0.6797, 0.5547, 0.9199, 0.5547, 0.9199, 0.5547, 0.9199, 0.5547, 0.9199, 0.5606, 0.9199, 0.5606, 0.9199, 0.5606, 0.9199, 0.5606, 0.9199, 0.5547, 0.9199, 0.5606, 0.9199, 0.5606, 0.9199, 0.5547, 0.9199, 0.2676, 0.6797, 0.2734, 0.6797, 0.2734, 0.6797, 0.2676, 0.6797, 0.5547, 0.9199, 0.5606, 0.9199, 0.5606, 0.9199, 0.5547, 0.9199, 0.5547, 0.9199, 0.5547, 0.9199, 0.5547, 0.9199, 0.5547, 0.9199, 0.5547, 0.9199, 0.5606, 0.9199, 0.5606, 0.9199, 0.5547, 0.9199, 0.5547, 0.9199, 0.5547, 0.9199, 0.5547, 0.9199, 0.5547, 0.9199, 0.5606, 0.9199, 0.5606, 0.9199, 0.5606, 0.9199, 0.5606, 0.9199, 0.2676, 0.6855, 0.2676, 0.6855, 0.2676, 0.6855, 0.2676, 0.6855, 0.5606, 0.9199, 0.5606, 0.9258, 0.5606, 0.9258, 0.5606, 0.9199, 0.5488, 0.9316, 0.5488, 0.9258, 0.5488, 0.9258, 0.5488, 0.9316, 0.5547, 0.9316, 0.5488, 0.9316, 0.5488, 0.9316, 0.5547, 0.9316, 0.5547, 0.9199, 0.5606, 0.9199, 0.5606, 0.9199, 0.5547, 0.9199, 0.5488, 0.9258, 0.5488, 0.9199, 0.5488, 0.9199, 0.5488, 0.9258, 0.5606, 0.9258, 0.5606, 0.9316, 0.5606, 0.9316, 0.5606, 0.9258, 0.5488, 0.9199, 0.5547, 0.9199, 0.5547, 0.9199, 0.5488, 0.9199, 0.5606, 0.9316, 0.5547, 0.9316, 0.5547, 0.9316, 0.5606, 0.9316, 0.2676, 0.6914, 0.2676, 0.6855, 0.2676, 0.6855, 0.2676, 0.6914, 0.5606, 0.9316, 0.5606, 0.9316, 0.5606, 0.9316, 0.5606, 0.9316, 0.2676, 0.6914, 0.2676, 0.6914, 0.2676, 0.6914, 0.2676, 0.6914, 0.5606, 0.9258, 0.5606, 0.9258, 0.5606, 0.9258, 0.5606, 0.9258, 0.5606, 0.9258, 0.5606, 0.9258, 0.5606, 0.9258, 0.5606, 0.9258, 0.5606, 0.9258, 0.5606, 0.9258, 0.5606, 0.9258, 0.5606, 0.9258, 0.5606, 0.9316, 0.5606, 0.9316, 0.5606, 0.9316, 0.5606, 0.9316, 0.5606, 0.9258, 0.5606, 0.9316, 0.5606, 0.9316, 0.5606, 0.9258, 0.5606, 0.9258, 0.5606, 0.9316, 0.5606, 0.9316, 0.5606, 0.9258, 0.5606, 0.9316, 0.5606, 0.9316, 0.5606, 0.9316, 0.5606, 0.9316, 0.5606, 0.9258, 0.5606, 0.9316, 0.5606, 0.9316, 0.5606, 0.9258, 0.2734, 0.6797, 0.2734, 0.6797, 0.2734, 0.6797, 0.2734, 0.6797, 0.2734, 0.6855, 0.2676, 0.6855, 0.2676, 0.6797, 0.2734, 0.6797, 0.2793, 0.6855, 0.2734, 0.6855, 0.2734, 0.6797, 0.2793, 0.6797, 0.2793, 0.6914, 0.2734, 0.6914, 0.2734, 0.6855, 0.2793, 0.6855, 0.2734, 0.6914, 0.2676, 0.6914, 0.2676, 0.6855, 0.2734, 0.6855, 0.2676, 0.6855, 0.2676, 0.6914, 0.2676, 0.6914, 0.2676, 0.6855, 0.2676, 0.6855, 0.2676, 0.6914, 0.2676, 0.6914, 0.2676, 0.6855, 0.2676, 0.6855, 0.2676, 0.6914, 0.2676, 0.6914, 0.2676, 0.6855, 0.2793, 0.6797, 0.2734, 0.6797, 0.2734, 0.6797, 0.2793, 0.6797, 0.2793, 0.6797, 0.2734, 0.6797, 0.2734, 0.6797, 0.2793, 0.6797, 0.2793, 0.6797, 0.2734, 0.6797, 0.2734, 0.6797, 0.2793, 0.6797, 0.2793, 0.6914, 0.2793, 0.6855, 0.2793, 0.6855, 0.2793, 0.6914, 0.2793, 0.6914, 0.2793, 0.6855, 0.2793, 0.6855, 0.2793, 0.6914, 0.2793, 0.6914, 0.2793, 0.6855, 0.2793, 0.6855, 0.2793, 0.6914, 0.2676, 0.6914, 0.2676, 0.6914, 0.2676, 0.6914, 0.2676, 0.6914, 0.2793, 0.6797, 0.2793, 0.6797, 0.2793, 0.6797, 0.2793, 0.6797, 0.2676, 0.6914, 0.2676, 0.6914, 0.2676, 0.6914, 0.2676, 0.6914, 0.2793, 0.6855, 0.2793, 0.6855, 0.2793, 0.6855, 0.2793, 0.6855, 0.2676, 0.6855, 0.2676, 0.6855, 0.2676, 0.6855, 0.2676, 0.6855, 0.2793, 0.6914, 0.2793, 0.6914, 0.2793, 0.6914, 0.2793, 0.6914, 0.2793, 0.6855, 0.2793, 0.6914, 0.2793, 0.6914, 0.2793, 0.6855, 0.2734, 0.6797, 0.2734, 0.6797, 0.2734, 0.6797, 0.2734, 0.6797, 0.2793, 0.6797, 0.2734, 0.6797, 0.2734, 0.6797, 0.2793, 0.6797, 0.2734, 0.6914, 0.2676, 0.6914, 0.2676, 0.6914, 0.2734, 0.6914, 0.2793, 0.6797, 0.2793, 0.6797, 0.2793, 0.6797, 0.2793, 0.6797, 0.2793, 0.6914, 0.2793, 0.6855, 0.2793, 0.6855, 0.2793, 0.6914, 0.2676, 0.6855, 0.2676, 0.6797, 0.2676, 0.6797, 0.2676, 0.6855, 0.2734, 0.6797, 0.2793, 0.6797, 0.2793, 0.6797, 0.2734, 0.6797, 0.2793, 0.6855, 0.2793, 0.6855, 0.2793, 0.6855, 0.2793, 0.6855, 0.2793, 0.6797, 0.2793, 0.6797, 0.2793, 0.6797, 0.2793, 0.6797, 0.2793, 0.6797, 0.2793, 0.6855, 0.2793, 0.6855, 0.2793, 0.6797, 0.2793, 0.6914, 0.2793, 0.6914, 0.2793, 0.6914, 0.2793, 0.6914, 0.2793, 0.6914, 0.2734, 0.6914, 0.2734, 0.6914, 0.2793, 0.6914])
me_plane_001.materials.append(mat_material)
me_plane_001.use_remesh_fix_poles = True
me_plane_001.use_remesh_preserve_attributes = False
me_plane_001.update()

# ---- objects
ob_plane = bpy.data.objects.new('Plane', me_plane)
ob_plane_001 = bpy.data.objects.new('Plane.001', me_plane_001)

# ---- transforms, parenting, visibility, modifiers, constraints
ob_plane.location = (0.0, 0.0, 0.0)
ob_plane_001.location = (0.0, 12.0, 0.0)

# ---- collection membership
col_collection.objects.link(ob_plane)
col_collection.objects.link(ob_plane_001)

# ---- scene / render settings (as saved in the file)
scene.frame_start = 1; scene.frame_end = 250; scene.frame_set(1)
scene.render.engine = 'BLENDER_EEVEE_NEXT'
scene.cycles.use_denoising = False
scene.cycles.samples = 128
scene.cycles.sampling_pattern = 'TABULATED_SOBOL'
scene.cycles.use_adaptive_sampling = False
scene.cycles.use_light_tree = False
scene.view_settings.view_transform = 'Filmic'
bpy.context.view_layer.update()

# ---- added for rendering (the .blend has no active camera and no usable light): camera, sun
cam_auto = bpy.data.cameras.new('AutoCamera')
cam_auto.lens = 50.0
cam_auto.sensor_width = 36.0
cam_auto.clip_end = 1000.0
ob_auto_camera = bpy.data.objects.new('AutoCamera', cam_auto)
scene.collection.objects.link(ob_auto_camera)
ob_auto_camera.location = (24.0545, -24.2074, 27.3083)
ob_auto_camera.rotation_euler = (1.09748, -7.21219e-08, 0.694738)
scene.camera = ob_auto_camera
light_auto_sun = bpy.data.lights.new('AutoSun', 'SUN')
light_auto_sun.energy = 3.0
light_auto_sun.angle = 0.0523599
ob_auto_sun = bpy.data.objects.new('AutoSun', light_auto_sun)
scene.collection.objects.link(ob_auto_sun)
ob_auto_sun.rotation_euler = (0.872665, 0.174533, 0.523599)
bpy.context.view_layer.update()
